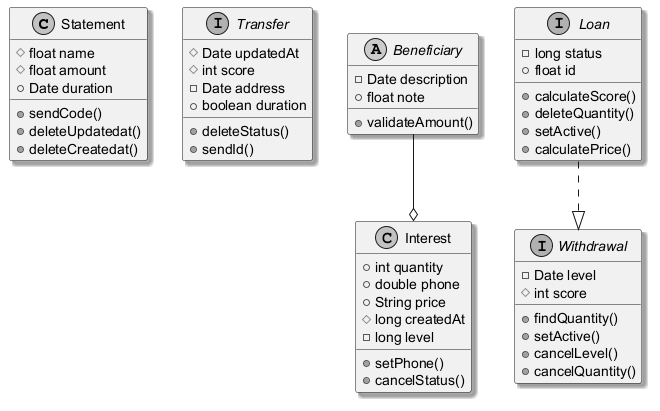

The diagram above was rendered by PlantUML. Its source (embedded in the PNG):
@startuml
skinparam monochrome true
skinparam shadowing true
class Statement {
  #float name
  #float amount
  +Date duration
  +sendCode()
  +deleteUpdatedat()
  +deleteCreatedat()
}
interface Transfer {
  #Date updatedAt
  #int score
  -Date address
  +boolean duration
  +deleteStatus()
  +sendId()
}
abstract class Beneficiary {
  -Date description
  +float note
  +validateAmount()
}
interface Withdrawal {
  -Date level
  #int score
  +findQuantity()
  +setActive()
  +cancelLevel()
  +cancelQuantity()
}
class Interest {
  +int quantity
  +double phone
  +String price
  #long createdAt
  -long level
  +setPhone()
  +cancelStatus()
}
interface Loan {
  -long status
  +float id
  +calculateScore()
  +deleteQuantity()
  +setActive()
  +calculatePrice()
}
Beneficiary --o Interest
Loan ..|> Withdrawal
@enduml